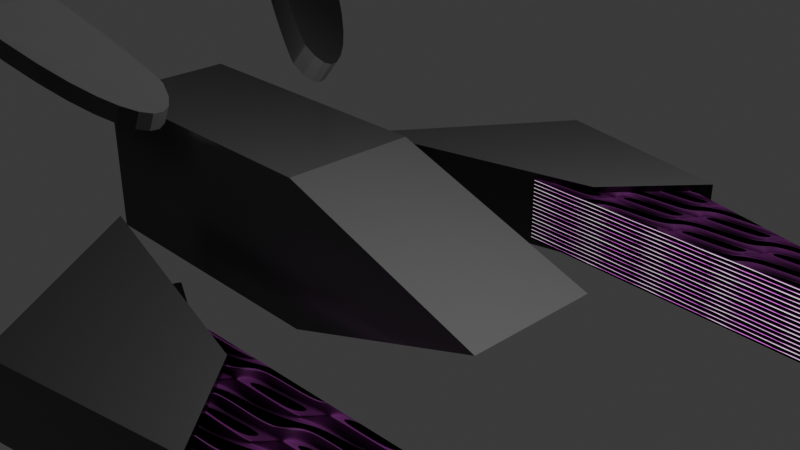 # Source: crab_plane.blend  (saved by Blender 4.0.36; exported with 4.5.12 LTS)
import bpy
from mathutils import Matrix  # noqa: F401  (used for matrix-valued properties, if any)

bpy.ops.wm.read_factory_settings(use_empty=True)
scene = bpy.context.scene
scene.name = 'Scene'

# ---- collections
col_collection = bpy.data.collections.new('Collection'); scene.collection.children.link(col_collection)
col_collection_001 = bpy.data.collections.new('Collection.001'); col_collection.children.link(col_collection_001)

# ---- images (referenced by path relative to the original .blend; pixels are not part of the script)
import os
ASSET_DIR = os.environ.get("B2B_ASSET_DIR", "")  # directory of the original .blend (textures are referenced by path, not embedded)
HERE = os.path.dirname(os.path.abspath(__file__))  # packed textures are extracted next to this script under _unpacked/

def load_image(name, relpath, width, height, colorspace="sRGB"):
    """Load a texture the original file referenced (path relative to the .blend, or extracted next to this script)."""
    p = next((c for c in (os.path.join(HERE, relpath), os.path.join(ASSET_DIR, relpath)) if relpath and os.path.exists(c)), "")
    if p:
        img = bpy.data.images.load(p, check_existing=True)
        img.name = name
    else:  # same state as the original file: an image datablock whose file is absent (Cycles renders it pink)
        img = bpy.data.images.new(name, width, height)
        img.source = "FILE"
        img.filepath = "//" + (relpath or name)
    img.colorspace_settings.name = colorspace
    return img
img_rock_face_03_rough_2k_exr = load_image('rock_face_03_rough_2k.exr', 'rock_face_03_rough_2k.exr', 1024, 1024, 'Linear Rec.709')
img_concrete_debris_nor_gl_4k_exr = load_image('concrete_debris_nor_gl_4k.exr', 'concrete_debris_nor_gl_4k.exr', 1024, 1024, 'Linear Rec.709')
img_concrete_debris_disp_4k_png = load_image('concrete_debris_disp_4k.png', 'concrete_debris_disp_4k.png', 1024, 1024, 'sRGB')
img_rock_face_03_diff_2k_jpg = load_image('rock_face_03_diff_2k.jpg', 'rock_face_03_diff_2k.jpg', 1024, 1024, 'sRGB')
img_dark_sk_jpg = load_image('dark_sk.jpg', 'dark_sk.jpg', 1024, 1024, 'sRGB')

# ---- materials (node trees are filled in below, after node groups)
mat_material_003 = bpy.data.materials.new('Material.003')
mat_material_003.use_transparent_shadow = False
mat_material = bpy.data.materials.new('Material')
mat_material.use_transparent_shadow = False
mat_material_001 = bpy.data.materials.new('Material.001')
mat_material_001.alpha_threshold = 0.0
mat_material_001.use_transparent_shadow = False
mat_material_001.roughness = 0.5
mat_material_001.line_color = (0.0, 0.0, 0.0, 1.0)

# ---- node groups
ng_auto_smooth = bpy.data.node_groups.new('Auto Smooth', 'GeometryNodeTree')
_s = ng_auto_smooth.interface.new_socket(name='Geometry', in_out='OUTPUT', socket_type='NodeSocketGeometry')
_s = ng_auto_smooth.interface.new_socket(name='Geometry', in_out='INPUT', socket_type='NodeSocketGeometry')
_s = ng_auto_smooth.interface.new_socket(name='Angle', in_out='INPUT', socket_type='NodeSocketFloat')
_s.subtype = 'ANGLE'
_s.min_value = 0.0
_s.max_value = 3.142
ng_auto_smooth.is_modifier = True
_N = ng_auto_smooth.nodes; _L = ng_auto_smooth.links
n0 = _N.new('NodeGroupOutput'); n0.name = 'Group Output'; n0.location = (480, -100)
n1 = _N.new('NodeGroupInput'); n1.name = 'Group Input'; n1.location = (-420, -300)
n2 = _N.new('NodeGroupInput'); n2.name = 'Group Input.001'; n2.location = (-60, -100)
n3 = _N.new('GeometryNodeSetShadeSmooth'); n3.name = 'Set Shade Smooth'; n3.location = (120, -100)
n3.domain = 'EDGE'
n4 = _N.new('GeometryNodeSetShadeSmooth'); n4.name = 'Set Shade Smooth.001'; n4.location = (300, -100)
n5 = _N.new('GeometryNodeInputMeshEdgeAngle'); n5.name = 'Edge Angle'; n5.location = (-420, -220)
n6 = _N.new('GeometryNodeInputEdgeSmooth'); n6.name = 'Is Edge Smooth'; n6.location = (-60, -160)
n7 = _N.new('GeometryNodeInputShadeSmooth'); n7.name = 'Is Face Smooth'; n7.location = (-240, -340)
n8 = _N.new('FunctionNodeBooleanMath'); n8.name = 'Boolean Math'; n8.location = (-60, -220)
n9 = _N.new('FunctionNodeCompare'); n9.name = 'Compare'; n9.location = (-240, -180)
n9.operation = 'LESS_EQUAL'
_L.new(n5.outputs[0], n9.inputs[0])
_L.new(n4.outputs[0], n0.inputs[0])
_L.new(n1.outputs[1], n9.inputs[1])
_L.new(n9.outputs[0], n8.inputs[0])
_L.new(n7.outputs[0], n8.inputs[1])
_L.new(n2.outputs[0], n3.inputs[0])
_L.new(n6.outputs[0], n3.inputs[1])
_L.new(n3.outputs[0], n4.inputs[0])
_L.new(n8.outputs[0], n3.inputs[2])
n0.is_active_output = True

# ---- material node trees
mat_material_003.use_nodes = True; mat_material_003.node_tree.nodes.clear()
mat_material.use_nodes = True; mat_material.node_tree.nodes.clear()
_N = mat_material.node_tree.nodes; _L = mat_material.node_tree.links
n0 = _N.new('ShaderNodeOutputMaterial'); n0.name = 'Material Output'; n0.location = (450, 339)
n1 = _N.new('ShaderNodeBump'); n1.name = 'Bump'; n1.location = (-24, 219)
n1.inputs[0].default_value = 5000.0
n1.inputs[1].default_value = 1.0
n1.inputs[2].default_value = 1.0
n2 = _N.new('ShaderNodeMix'); n2.name = 'Mix'; n2.location = (-582, 367)
n2.inputs[0].default_value = 0.4208
n3 = _N.new('ShaderNodeTexWave'); n3.name = 'Wave Texture'; n3.location = (-851, 151)
n3.bands_direction = 'Z'
n4 = _N.new('ShaderNodeTexMagic'); n4.name = 'Magic Texture'; n4.location = (-984, 345)
n5 = _N.new('ShaderNodeBsdfPrincipled'); n5.name = 'Principled BSDF'; n5.location = (160, 339)
n5.inputs[1].default_value = 0.45
n5.inputs[3].default_value = 1.45
n6 = _N.new('ShaderNodeTexImage'); n6.name = 'Image Texture'; n6.location = (-526, 128)
n6.image = img_dark_sk_jpg
n7 = _N.new('ShaderNodeMix'); n7.name = 'Mix.001'; n7.location = (-204, 483)
n7.data_type = 'RGBA'
n7.blend_type = 'OVERLAY'
n7.inputs[0].default_value = 0.8
_L.new(n5.outputs[0], n0.inputs[0])
_L.new(n3.outputs[0], n2.inputs[3])
_L.new(n3.outputs[0], n2.inputs[5])
_L.new(n1.outputs[0], n5.inputs[5])
_L.new(n4.outputs[0], n2.inputs[2])
_L.new(n2.outputs[0], n7.inputs[6])
_L.new(n7.outputs[2], n5.inputs[0])
_L.new(n7.outputs[2], n1.inputs[3])
_L.new(n6.outputs[0], n7.inputs[7])
n0.is_active_output = True
mat_material_001.use_nodes = True; mat_material_001.node_tree.nodes.clear()

# ---- world
world_world = bpy.data.worlds.new('World'); scene.world = world_world
world_world.use_nodes = True; world_world.node_tree.nodes.clear()
_N = world_world.node_tree.nodes; _L = world_world.node_tree.links
n0 = _N.new('ShaderNodeOutputWorld'); n0.name = 'World Output'; n0.location = (300, 300)
n1 = _N.new('ShaderNodeBackground'); n1.name = 'Background'; n1.location = (10, 300)
n1.inputs[0].default_value = (0.05088, 0.05088, 0.05088, 1.0)
_L.new(n1.outputs[0], n0.inputs[0])
n0.is_active_output = True
world_world.color = (0.05088, 0.05088, 0.05088)
world_world.use_sun_shadow = False
world_world.sun_shadow_jitter_overblur = 0.0

# ---- cameras
cam_camera = bpy.data.cameras.new('Camera')
cam_camera.clip_end = 100.0
cam_camera.ortho_scale = 7.314
cam_camera_001 = bpy.data.cameras.new('Camera.001')
cam_camera_001.clip_end = 100.0
cam_camera_001.ortho_scale = 7.314

# ---- lights
light_light = bpy.data.lights.new('Light', 'POINT')
light_light.transmission_factor = 0.0
light_light.use_soft_falloff = False
light_light.energy = 1000.0
light_light.shadow_soft_size = 0.1
light_light.shadow_maximum_resolution = 0.006
light_light.use_absolute_resolution = True
light_light_001 = bpy.data.lights.new('Light.001', 'POINT')
light_light_001.transmission_factor = 0.0
light_light_001.use_soft_falloff = False
light_light_001.energy = 1000.0
light_light_001.shadow_soft_size = 0.1
light_light_001.shadow_maximum_resolution = 0.006
light_light_001.use_absolute_resolution = True

# ---- meshes
me_cube_004 = bpy.data.meshes.new('Cube.004')
me_cube_004.from_pydata([(-2.513, -1.0, 1.0), (-0.4982, -1.0, -1.0), (1.0, -1.0, 0.0), (-0.4982, 1.0, 1.0), (-2.513, 1.0, 0.0), (1.0, 1.0, 5.364e-07), (-2.513, -1.0, -1.0), (-2.513, 1.0, -1.0), (-2.513, 1.0, 1.0), (-0.4982, -1.0, 1.0), (-2.513, -1.0, 0.0), (-0.4982, 1.0, -1.0)], [], [(10, 0, 8, 4), (4, 8, 3, 5), (5, 3, 9, 2), (2, 9, 0, 10), (7, 11, 1, 6), (3, 8, 0, 9), (6, 10, 4, 7), (7, 4, 5, 11), (11, 5, 2, 1), (1, 2, 10, 6)])
_uv = me_cube_004.uv_layers.new(name='UVMap')
_uv.uv.foreach_set('vector', [0.5, 0.0, 0.625, 0.0, 0.625, 0.25, 0.5, 0.25, 0.5, 0.25, 0.625, 0.25, 0.625, 0.5, 0.5, 0.5, 0.5, 0.5, 0.625, 0.5, 0.625, 0.75, 0.5, 0.75, 0.5, 0.75, 0.625, 0.75, 0.625, 1.0, 0.5, 1.0, 0.125, 0.5, 0.375, 0.5, 0.375, 0.75, 0.125, 0.75, 0.625, 0.5, 0.875, 0.5, 0.875, 0.75, 0.625, 0.75, 0.375, 0.0, 0.5, 0.0, 0.5, 0.25, 0.375, 0.25, 0.375, 0.25, 0.5, 0.25, 0.5, 0.5, 0.375, 0.5, 0.375, 0.5, 0.5, 0.5, 0.5, 0.75, 0.375, 0.75, 0.375, 0.75, 0.5, 0.75, 0.5, 1.0, 0.375, 1.0])
me_cube_004.materials.append(mat_material_003)
me_cube_004.update()
me_mesh = bpy.data.meshes.new('Mesh')
me_mesh.from_pydata([(-1.6, 0.3511, 0.0), (-1.581, 0.3541, 0.0), (-1.539, 0.3567, 0.0), (-1.474, 0.3585, 0.0), (-1.388, 0.3587, 0.0), (-1.28, 0.3568, 0.0), (-1.152, 0.3523, 0.0), (-1.004, 0.3445, 0.0), (-0.8369, 0.3328, 0.0), (-0.6508, 0.3167, 0.0), (-0.4464, 0.2956, 0.0), (-0.2244, 0.2688, 0.0), (0.01467, 0.2358, 0.0), (0.2951, 0.1897, 0.0), (0.6185, 0.1283, 0.0), (0.9679, 0.05536, 0.0), (1.326, -0.0255, 0.0), (1.677, -0.1105, 0.0), (2.002, -0.196, 0.0), (2.285, -0.2782, 0.0), (2.51, -0.3535, 0.0), (2.659, -0.4181, 0.0), (2.714, -0.4683, 0.0), (2.66, -0.5005, 0.0), (2.479, -0.5108, 0.0), (2.073, -0.508, 0.0), (1.759, -0.5063, 0.0), (1.524, -0.5053, 0.0), (1.352, -0.5046, 0.0), (1.227, -0.5038, 0.0), (1.134, -0.5027, 0.0), (1.057, -0.5009, 0.0), (0.9825, -0.4979, 0.0), (0.8939, -0.4936, 0.0), (0.7761, -0.4874, 0.0), (0.6137, -0.4792, 0.0), (0.3916, -0.4684, 0.0), (-0.04469, -0.4388, 0.0), (-0.4365, -0.3946, 0.0), (-0.7824, -0.3382, 0.0), (-1.081, -0.2716, 0.0), (-1.331, -0.1973, 0.0), (-1.531, -0.1175, 0.0), (-1.679, -0.03438, 0.0), (-1.775, 0.04974, 0.0), (-1.816, 0.1326, 0.0), (-1.802, 0.212, 0.0), (-1.73, 0.2855, 0.0), (-1.6, 0.3511, 0.0), (-1.581, 0.3541, 0.0), (-1.539, 0.3567, 0.0), (-1.474, 0.3585, 0.0), (-1.388, 0.3587, 0.0), (-1.28, 0.3568, 0.0), (-1.152, 0.3523, 0.0), (-1.004, 0.3445, 0.0), (-0.8369, 0.3328, 0.0), (-0.6508, 0.3167, 0.0), (-0.4464, 0.2956, 0.0), (-0.2244, 0.2688, 0.0), (0.01467, 0.2358, 0.0), (0.2951, 0.1897, 0.0), (0.6185, 0.1283, 0.0), (0.9679, 0.05536, 0.0), (1.326, -0.0255, 0.0), (1.677, -0.1105, 0.0), (2.002, -0.196, 0.0), (2.285, -0.2782, 0.0), (2.51, -0.3535, 0.0), (2.659, -0.4181, 0.0), (2.714, -0.4683, 0.0), (2.66, -0.5005, 0.0), (2.479, -0.5108, 0.0), (2.073, -0.508, 0.0), (1.759, -0.5063, 0.0), (1.524, -0.5053, 0.0), (1.352, -0.5046, 0.0), (1.227, -0.5038, 0.0), (1.134, -0.5027, 0.0), (1.057, -0.5009, 0.0), (0.9825, -0.4979, 0.0), (0.8939, -0.4936, 0.0), (0.7761, -0.4874, 0.0), (0.6137, -0.4792, 0.0), (0.3916, -0.4684, 0.0), (-0.04469, -0.4388, 0.0), (-0.4365, -0.3946, 0.0), (-0.7824, -0.3382, 0.0), (-1.081, -0.2716, 0.0), (-1.331, -0.1973, 0.0), (-1.531, -0.1175, 0.0), (-1.679, -0.03438, 0.0), (-1.775, 0.04974, 0.0), (-1.816, 0.1326, 0.0), (-1.802, 0.212, 0.0), (-1.73, 0.2855, 0.0), (-1.6, 0.3511, 0.158), (-1.581, 0.3541, 0.158), (-1.539, 0.3567, 0.158), (-1.474, 0.3585, 0.158), (-1.388, 0.3587, 0.158), (-1.28, 0.3568, 0.158), (-1.152, 0.3523, 0.158), (-1.004, 0.3445, 0.158), (-0.8369, 0.3328, 0.158), (-0.6508, 0.3167, 0.158), (-0.4464, 0.2956, 0.158), (-0.2244, 0.2688, 0.158), (0.01467, 0.2358, 0.158), (0.2951, 0.1897, 0.158), (0.6185, 0.1283, 0.158), (0.9679, 0.05536, 0.158), (1.326, -0.0255, 0.158), (1.677, -0.1105, 0.158), (2.002, -0.196, 0.158), (2.285, -0.2782, 0.158), (2.51, -0.3535, 0.158), (2.659, -0.4181, 0.158), (2.714, -0.4683, 0.158), (2.66, -0.5005, 0.158), (2.479, -0.5108, 0.158), (2.073, -0.508, 0.158), (1.759, -0.5063, 0.158), (1.524, -0.5053, 0.158), (1.352, -0.5046, 0.158), (1.227, -0.5038, 0.158), (1.134, -0.5027, 0.158), (1.057, -0.5009, 0.158), (0.9825, -0.4979, 0.158), (0.8939, -0.4936, 0.158), (0.7761, -0.4874, 0.158), (0.6137, -0.4792, 0.158), (0.3916, -0.4684, 0.158), (-0.04469, -0.4388, 0.158), (-0.4365, -0.3946, 0.158), (-0.7824, -0.3382, 0.158), (-1.081, -0.2716, 0.158), (-1.331, -0.1973, 0.158), (-1.531, -0.1175, 0.158), (-1.679, -0.03438, 0.158), (-1.775, 0.04974, 0.158), (-1.816, 0.1326, 0.158), (-1.802, 0.212, 0.158), (-1.73, 0.2855, 0.158)], [], [(0, 1, 2, 3, 4, 5, 6, 7, 8, 9, 10, 11, 12, 13, 14, 15, 16, 17, 18, 19, 20, 21, 22, 23, 24, 25, 26, 27, 28, 29, 30, 31, 32, 33, 34, 35, 36, 37, 38, 39, 40, 41, 42, 43, 44, 45, 46, 47), (68, 67, 115, 116), (9, 8, 56, 57), (36, 35, 83, 84), (23, 22, 70, 71), (10, 9, 57, 58), (37, 36, 84, 85), (24, 23, 71, 72), (11, 10, 58, 59), (38, 37, 85, 86), (25, 24, 72, 73), (12, 11, 59, 60), (39, 38, 86, 87), (26, 25, 73, 74), (13, 12, 60, 61), (40, 39, 87, 88), (27, 26, 74, 75), (14, 13, 61, 62), (41, 40, 88, 89), (1, 0, 48, 49), (28, 27, 75, 76), (15, 14, 62, 63), (42, 41, 89, 90), (2, 1, 49, 50), (29, 28, 76, 77), (16, 15, 63, 64), (43, 42, 90, 91), (3, 2, 50, 51), (30, 29, 77, 78), (17, 16, 64, 65), (44, 43, 91, 92), (4, 3, 51, 52), (31, 30, 78, 79), (18, 17, 65, 66), (45, 44, 92, 93), (5, 4, 52, 53), (32, 31, 79, 80), (19, 18, 66, 67), (46, 45, 93, 94), (6, 5, 53, 54), (33, 32, 80, 81), (20, 19, 67, 68), (47, 46, 94, 95), (7, 6, 54, 55), (34, 33, 81, 82), (21, 20, 68, 69), (0, 47, 95, 48), (8, 7, 55, 56), (35, 34, 82, 83), (22, 21, 69, 70), (96, 143, 142, 141, 140, 139, 138, 137, 136, 135, 134, 133, 132, 131, 130, 129, 128, 127, 126, 125, 124, 123, 122, 121, 120, 119, 118, 117, 116, 115, 114, 113, 112, 111, 110, 109, 108, 107, 106, 105, 104, 103, 102, 101, 100, 99, 98, 97), (95, 94, 142, 143), (55, 54, 102, 103), (82, 81, 129, 130), (69, 68, 116, 117), (48, 95, 143, 96), (56, 55, 103, 104), (83, 82, 130, 131), (70, 69, 117, 118), (57, 56, 104, 105), (84, 83, 131, 132), (71, 70, 118, 119), (58, 57, 105, 106), (85, 84, 132, 133), (72, 71, 119, 120), (59, 58, 106, 107), (86, 85, 133, 134), (73, 72, 120, 121), (60, 59, 107, 108), (87, 86, 134, 135), (74, 73, 121, 122), (61, 60, 108, 109), (88, 87, 135, 136), (75, 74, 122, 123), (62, 61, 109, 110), (89, 88, 136, 137), (49, 48, 96, 97), (76, 75, 123, 124), (63, 62, 110, 111), (90, 89, 137, 138), (50, 49, 97, 98), (77, 76, 124, 125), (64, 63, 111, 112), (91, 90, 138, 139), (51, 50, 98, 99), (78, 77, 125, 126), (65, 64, 112, 113), (92, 91, 139, 140), (52, 51, 99, 100), (79, 78, 126, 127), (66, 65, 113, 114), (93, 92, 140, 141), (53, 52, 100, 101), (80, 79, 127, 128), (67, 66, 114, 115), (94, 93, 141, 142), (54, 53, 101, 102), (81, 80, 128, 129)])
me_mesh.materials.append(mat_material_003)
me_mesh.update()
me_cube_012 = bpy.data.meshes.new('Cube.012')
me_cube_012.from_pydata([(-3.159, -0.1556, -1.0), (-3.159, -0.1556, 1.0), (-2.509, 0.451, -1.0), (-2.509, 0.451, 1.0), (3.776, 0.2901, -1.0), (3.776, 0.2901, 1.0), (1.147, 1.425, -1.0), (1.147, 1.425, 1.0), (-1.824, 0.6929, -1.0), (-1.824, 0.6929, 1.0), (-1.829, 0.101, -1.0), (-1.829, 0.101, 1.0), (-3.813, -0.5198, -1.0), (-3.813, -0.5198, 1.0), (-2.483, -0.2633, 1.0), (-2.483, -0.2633, -1.0)], [], [(0, 1, 3, 2), (8, 9, 7, 6), (6, 7, 5, 4), (1, 0, 12, 13), (8, 6, 4, 10), (9, 3, 1, 11), (7, 9, 11, 5), (2, 8, 10, 0), (4, 5, 11, 10), (2, 3, 9, 8), (15, 14, 13, 12), (11, 1, 13, 14), (10, 11, 14, 15), (0, 10, 15, 12)])
_uv = me_cube_012.uv_layers.new(name='UVMap')
_uv.uv.foreach_set('vector', [0.375, 0.0, 0.625, 0.0, 0.625, 0.25, 0.375, 0.25, 0.375, 0.2965, 0.625, 0.2965, 0.625, 0.5, 0.375, 0.5, 0.375, 0.5, 0.625, 0.5, 0.625, 0.75, 0.375, 0.75, 0.625, 0.0, 0.375, 0.0, 0.375, 0.0, 0.625, 0.0, 0.1715, 0.5, 0.375, 0.5, 0.375, 0.75, 0.1715, 0.75, 0.8285, 0.5, 0.875, 0.5, 0.875, 0.75, 0.8285, 0.75, 0.625, 0.5, 0.8285, 0.5, 0.8285, 0.75, 0.625, 0.75, 0.125, 0.5, 0.1715, 0.5, 0.1715, 0.75, 0.125, 0.75, 0.375, 0.75, 0.625, 0.75, 0.625, 0.9535, 0.375, 0.9535, 0.375, 0.25, 0.625, 0.25, 0.625, 0.2965, 0.375, 0.2965, 0.375, 0.9535, 0.625, 0.9535, 0.625, 1.0, 0.375, 1.0, 0.8285, 0.75, 0.875, 0.75, 0.875, 0.75, 0.8285, 0.75, 0.375, 0.9535, 0.625, 0.9535, 0.625, 0.9535, 0.375, 0.9535, 0.125, 0.75, 0.1715, 0.75, 0.1715, 0.75, 0.125, 0.75])
me_cube_012.materials.append(mat_material)
me_cube_012.update()
me_cube_011 = bpy.data.meshes.new('Cube.011')
me_cube_011.from_pydata([(1.0, 1.0, 1.0), (1.0, 1.0, -1.0), (2.605, -1.333, 1.0), (2.605, -1.333, -1.0), (-1.408, 0.5161, 1.0), (-1.408, 0.5161, -1.0), (-0.4937, -0.5591, 1.0), (-0.4937, -0.5591, -1.0)], [], [(0, 4, 6, 2), (3, 2, 6, 7), (7, 6, 4, 5), (5, 1, 3, 7), (1, 0, 2, 3), (5, 4, 0, 1)])
me_cube_011.polygons.foreach_set('use_smooth', [True] * 6)
_uv = me_cube_011.uv_layers.new(name='UVMap')
_uv.uv.foreach_set('vector', [0.625, 0.5, 0.875, 0.5605, 0.875, 0.75, 0.625, 0.75, 0.375, 0.75, 0.625, 0.75, 0.625, 1.0, 0.375, 1.0, 0.375, 0.0, 0.625, 0.0, 0.625, 0.1895, 0.375, 0.1895, 0.125, 0.5605, 0.375, 0.5, 0.375, 0.75, 0.125, 0.75, 0.375, 0.5, 0.625, 0.5, 0.625, 0.75, 0.375, 0.75, 0.375, 0.1895, 0.625, 0.1895, 0.625, 0.5, 0.375, 0.5])
me_cube_011.materials.append(mat_material_001)
me_cube_011.use_mirror_vertex_groups = False
me_cube_011.update()

# ---- objects
ob_light = bpy.data.objects.new('Light', light_light)
ob_camera = bpy.data.objects.new('Camera', cam_camera)
ob_cube_003 = bpy.data.objects.new('Cube.003', me_cube_004)
ob_beziercurve = bpy.data.objects.new('BezierCurve', me_mesh)
ob_cube_004 = bpy.data.objects.new('Cube.004', me_cube_012)
ob_cube = bpy.data.objects.new('Cube', me_cube_011)
ob_light_001 = bpy.data.objects.new('Light.001', light_light_001)
ob_camera_001 = bpy.data.objects.new('Camera.001', cam_camera_001)
_N = mat_material_003.node_tree.nodes; _L = mat_material_003.node_tree.links
n0 = _N.new('NodeFrame'); n0.name = 'Frame'; n0.location = (-744, -84)
n0.label = 'Mapping'
n0.width = 400
n1 = _N.new('NodeFrame'); n1.name = 'Frame.001'; n1.location = (-99, 116)
n1.label = 'Textures'
n1.width = 425
n2 = _N.new('ShaderNodeOutputMaterial'); n2.name = 'Material Output.001'; n2.location = (966, -274)
n3 = _N.new('ShaderNodeDisplacement'); n3.name = 'Displacement.001'; n3.location = (635, -824)
n3.inputs[2].default_value = 0.12
n4 = _N.new('ShaderNodeMapping'); n4.name = 'Mapping'; n4.location = (230, -40)
n5 = _N.new('NodeReroute'); n5.name = 'Reroute'; n5.location = (34, -595)
n5.width = 16
n5.socket_idname = 'NodeSocketVector'
n6 = _N.new('ShaderNodeTexCoord'); n6.name = 'Texture Coordinate'; n6.location = (30, -40)
n6.object = ob_cube_004
n7 = _N.new('ShaderNodeBsdfPrincipled'); n7.name = 'Principled BSDF.002'; n7.location = (581, -124)
n7.distribution = 'GGX'
n7.subsurface_method = 'BURLEY'
n7.inputs[3].default_value = 1.45
n7.inputs[27].default_value = (0.0, 0.0, 0.0, 1.0)
n7.inputs[28].default_value = 1.0
n8 = _N.new('ShaderNodeTexImage'); n8.name = 'Image Texture.007'; n8.location = (84, -320)
n8.label = 'Roughness'
n8.width = 302
n8.image = img_rock_face_03_rough_2k_exr
n9 = _N.new('ShaderNodeTexImage'); n9.name = 'Image Texture.011'; n9.location = (84, -600)
n9.label = 'Normal'
n9.width = 299
n9.image = img_concrete_debris_nor_gl_4k_exr
n10 = _N.new('ShaderNodeTexImage'); n10.name = 'Image Texture.004'; n10.location = (84, -880)
n10.label = 'Displacement'
n10.width = 311
n10.image = img_concrete_debris_disp_4k_png
n11 = _N.new('ShaderNodeTexImage'); n11.name = 'Image Texture.005'; n11.location = (84, -40)
n11.label = 'Base Color'
n11.width = 291
n11.image = img_rock_face_03_diff_2k_jpg
n12 = _N.new('ShaderNodeNormalMap'); n12.name = 'Normal Map.001'; n12.location = (352, -476)
n13 = _N.new('ShaderNodeMix'); n13.name = 'Mix'; n13.location = (414, 9)
n4.parent = n0
n5.parent = n1
n6.parent = n0
n8.parent = n1
n9.parent = n1
n10.parent = n1
n11.parent = n1
_L.new(n7.outputs[0], n2.inputs[0])
_L.new(n10.outputs[0], n3.inputs[0])
_L.new(n3.outputs[0], n2.inputs[2])
_L.new(n13.outputs[0], n7.inputs[0])
_L.new(n8.outputs[0], n7.inputs[2])
_L.new(n9.outputs[0], n12.inputs[1])
_L.new(n12.outputs[0], n7.inputs[5])
_L.new(n5.outputs[0], n11.inputs[0])
_L.new(n5.outputs[0], n8.inputs[0])
_L.new(n5.outputs[0], n9.inputs[0])
_L.new(n5.outputs[0], n10.inputs[0])
_L.new(n4.outputs[0], n5.inputs[0])
_L.new(n6.outputs[2], n4.inputs[0])
_L.new(n11.outputs[0], n13.inputs[2])
n2.is_active_output = True
_N = mat_material_001.node_tree.nodes; _L = mat_material_001.node_tree.links
n0 = _N.new('NodeFrame'); n0.name = 'Frame'; n0.location = (360, -2200)
n0.label = 'Mapping'
n0.width = 400
n1 = _N.new('NodeFrame'); n1.name = 'Frame.001'; n1.location = (1007, -2000)
n1.label = 'Textures'
n1.width = 425
n2 = _N.new('ShaderNodeOutputMaterial'); n2.name = 'Material Output'; n2.location = (2071, -2389)
n3 = _N.new('ShaderNodeDisplacement'); n3.name = 'Displacement.001'; n3.location = (1741, -2939)
n3.inputs[2].default_value = 0.12
n4 = _N.new('ShaderNodeMapping'); n4.name = 'Mapping'; n4.location = (230, -40)
n5 = _N.new('NodeReroute'); n5.name = 'Reroute'; n5.location = (34, -595)
n5.width = 16
n5.socket_idname = 'NodeSocketVector'
n6 = _N.new('ShaderNodeTexCoord'); n6.name = 'Texture Coordinate'; n6.location = (30, -40)
n6.object = ob_cube_004
n7 = _N.new('ShaderNodeBsdfPrincipled'); n7.name = 'Principled BSDF.002'; n7.location = (1686, -2239)
n7.distribution = 'GGX'
n7.subsurface_method = 'BURLEY'
n7.inputs[3].default_value = 1.45
n7.inputs[27].default_value = (0.0, 0.0, 0.0, 1.0)
n7.inputs[28].default_value = 1.0
n8 = _N.new('ShaderNodeTexImage'); n8.name = 'Image Texture.007'; n8.location = (84, -320)
n8.label = 'Roughness'
n8.width = 302
n8.image = img_rock_face_03_rough_2k_exr
n9 = _N.new('ShaderNodeTexImage'); n9.name = 'Image Texture.011'; n9.location = (84, -600)
n9.label = 'Normal'
n9.width = 299
n9.image = img_concrete_debris_nor_gl_4k_exr
n10 = _N.new('ShaderNodeTexImage'); n10.name = 'Image Texture.004'; n10.location = (84, -880)
n10.label = 'Displacement'
n10.width = 311
n10.image = img_concrete_debris_disp_4k_png
n11 = _N.new('ShaderNodeTexImage'); n11.name = 'Image Texture.005'; n11.location = (84, -40)
n11.label = 'Base Color'
n11.width = 291
n11.image = img_rock_face_03_diff_2k_jpg
n12 = _N.new('ShaderNodeNormalMap'); n12.name = 'Normal Map.001'; n12.location = (1457, -2591)
n13 = _N.new('ShaderNodeMix'); n13.name = 'Mix'; n13.location = (1519, -2107)
n4.parent = n0
n5.parent = n1
n6.parent = n0
n8.parent = n1
n9.parent = n1
n10.parent = n1
n11.parent = n1
_L.new(n7.outputs[0], n2.inputs[0])
_L.new(n10.outputs[0], n3.inputs[0])
_L.new(n3.outputs[0], n2.inputs[2])
_L.new(n13.outputs[0], n7.inputs[0])
_L.new(n8.outputs[0], n7.inputs[2])
_L.new(n9.outputs[0], n12.inputs[1])
_L.new(n12.outputs[0], n7.inputs[5])
_L.new(n5.outputs[0], n11.inputs[0])
_L.new(n5.outputs[0], n8.inputs[0])
_L.new(n5.outputs[0], n9.inputs[0])
_L.new(n5.outputs[0], n10.inputs[0])
_L.new(n4.outputs[0], n5.inputs[0])
_L.new(n6.outputs[2], n4.inputs[0])
_L.new(n11.outputs[0], n13.inputs[2])
n2.is_active_output = True

# ---- transforms, parenting, visibility, modifiers, constraints
ob_light.location = (4.076, 1.005, 9.714)
ob_light.rotation_euler = (0.6503, 0.05522, 1.866)
ob_light.lock_rotations_4d = False
ob_light.empty_display_type = 'ARROWS'
ob_light.color = (0.0, 0.0, 0.0, 0.0)
ob_light.lineart.crease_threshold = 0.0
ob_camera.location = (7.359, -6.926, 8.768)
ob_camera.rotation_euler = (1.109, 0.0, 0.8149)
ob_camera.lock_rotations_4d = False
ob_camera.empty_display_type = 'ARROWS'
ob_camera.color = (0.0, 0.0, 0.0, 0.0)
ob_camera.display_type = 'WIRE'
ob_camera.lineart.crease_threshold = 0.0
ob_cube_003.location = (-0.09588, 0.1929, 3.232)
ob_cube_003.scale = (1.757, 0.8186, 0.9066)
ob_beziercurve.location = (-4.445, 2.183, 5.646)
ob_beziercurve.rotation_euler = (0.3279, -0.5637, -9.77)
ob_beziercurve.scale = (1.241, 1.241, -2.147)
_m = ob_beziercurve.modifiers.new('Mirror', 'MIRROR')
_m.use_axis = (False, True, True)
_m.mirror_object = ob_cube_003
_m = ob_beziercurve.modifiers.new('Auto Smooth', 'NODES')
_m.node_group = ng_auto_smooth
_gi = [s.identifier for s in ng_auto_smooth.interface.items_tree if s.item_type == 'SOCKET' and s.in_out == 'INPUT']
_m[_gi[1]] = 3.142  # Angle
ob_cube_004.location = (1.84, 2.359, 2.928)
ob_cube_004.rotation_euler = (-0.0, 3.142, -0.0)
ob_cube_004.scale = (1.0, 1.0, 0.4028)
_m = ob_cube_004.modifiers.new('Mirror', 'MIRROR')
_m.use_axis = (False, True, False)
_m.mirror_object = ob_cube_003
ob_cube.parent = ob_cube_004
ob_cube.matrix_parent_inverse = Matrix(((1.0, -0.0, 0.0, 1.992), (-0.0, 1.0, -0.0, -1.71), (0.0, 0.0, 2.483, -0.0), (-0.0, 0.0, -0.0, 1.0)))
ob_cube.location = (0.0, 2.69, 0.0)
ob_cube.scale = (1.0, 1.0, 0.4778)
ob_cube.lock_rotations_4d = False
ob_cube.empty_display_type = 'ARROWS'
ob_cube.lineart.crease_threshold = 0.0
_m = ob_cube.modifiers.new('Mirror', 'MIRROR')
_m.use_axis = (False, True, False)
_m.mirror_object = ob_cube_003
_m = ob_cube.modifiers.new('Auto Smooth', 'NODES')
_m.node_group = ng_auto_smooth
_gi = [s.identifier for s in ng_auto_smooth.interface.items_tree if s.item_type == 'SOCKET' and s.in_out == 'INPUT']
_m[_gi[1]] = 0.5236  # Angle
ob_light_001.location = (4.076, 1.005, 9.714)
ob_light_001.rotation_euler = (0.6503, 0.05522, 1.866)
ob_light_001.lock_rotations_4d = False
ob_light_001.empty_display_type = 'ARROWS'
ob_light_001.color = (0.0, 0.0, 0.0, 0.0)
ob_light_001.lineart.crease_threshold = 0.0
ob_camera_001.location = (7.359, -4.865, 11.52)
ob_camera_001.rotation_euler = (1.109, 0.0, 0.8149)
ob_camera_001.lock_rotations_4d = False
ob_camera_001.empty_display_type = 'ARROWS'
ob_camera_001.color = (0.0, 0.0, 0.0, 0.0)
ob_camera_001.display_type = 'WIRE'
ob_camera_001.lineart.crease_threshold = 0.0

# ---- collection membership
col_collection.objects.link(ob_light)
col_collection.objects.link(ob_camera)
col_collection.objects.link(ob_cube_003)
col_collection.objects.link(ob_beziercurve)
col_collection.objects.link(ob_cube_004)
col_collection.objects.link(ob_cube)
col_collection_001.objects.link(ob_light_001)
col_collection_001.objects.link(ob_camera_001)

# ---- scene / render settings (as saved in the file)
scene.camera = ob_camera
scene.frame_start = 1; scene.frame_end = 250; scene.frame_set(1)
scene.render.engine = 'BLENDER_EEVEE_NEXT'
scene.cycles.sampling_pattern = 'TABULATED_SOBOL'
bpy.context.view_layer.update()
